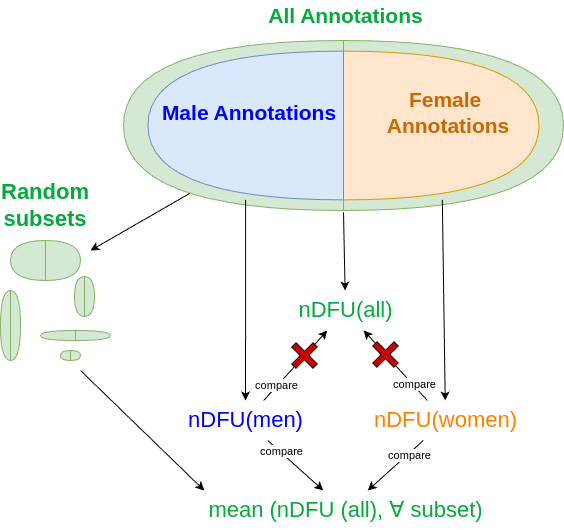

The diagram above was exported from draw.io. Its source (the exported page's mxGraphModel, read from the mxfile embedded in the PNG):
<mxGraphModel dx="1295" dy="768" grid="1" gridSize="10" guides="1" tooltips="1" connect="1" arrows="1" fold="1" page="1" pageScale="1" pageWidth="850" pageHeight="1100" math="0" shadow="0">
  <root>
    <mxCell id="0" />
    <mxCell id="1" parent="0" />
    <mxCell id="y0oGrxJt8CGXZiavps8C-7" value="" style="group" vertex="1" connectable="0" parent="1">
      <mxGeometry x="193" y="370" width="440" height="170" as="geometry" />
    </mxCell>
    <mxCell id="y0oGrxJt8CGXZiavps8C-5" value="" style="shape=or;whiteSpace=wrap;html=1;fillColor=#d5e8d4;strokeColor=#82b366;" vertex="1" parent="y0oGrxJt8CGXZiavps8C-7">
      <mxGeometry x="220" width="220" height="170" as="geometry" />
    </mxCell>
    <mxCell id="y0oGrxJt8CGXZiavps8C-6" value="" style="shape=or;whiteSpace=wrap;html=1;fillColor=#d5e8d4;strokeColor=#82b366;rotation=-180;" vertex="1" parent="y0oGrxJt8CGXZiavps8C-7">
      <mxGeometry width="220" height="170" as="geometry" />
    </mxCell>
    <mxCell id="y0oGrxJt8CGXZiavps8C-8" value="" style="group" vertex="1" connectable="0" parent="y0oGrxJt8CGXZiavps8C-7">
      <mxGeometry x="24.444444444444443" y="10.625" width="400.88888888888886" height="148.75" as="geometry" />
    </mxCell>
    <mxCell id="y0oGrxJt8CGXZiavps8C-3" value="" style="shape=or;whiteSpace=wrap;html=1;fillColor=#ffe6cc;strokeColor=#d79b00;" vertex="1" parent="y0oGrxJt8CGXZiavps8C-8">
      <mxGeometry x="195.55555555555554" width="195.55555555555554" height="148.75" as="geometry" />
    </mxCell>
    <mxCell id="y0oGrxJt8CGXZiavps8C-4" value="" style="shape=or;whiteSpace=wrap;html=1;fillColor=#dae8fc;strokeColor=#6c8ebf;rotation=-180;" vertex="1" parent="y0oGrxJt8CGXZiavps8C-8">
      <mxGeometry x="1.389505794375307e-14" width="195.55555555555554" height="148.75" as="geometry" />
    </mxCell>
    <mxCell id="y0oGrxJt8CGXZiavps8C-11" value="&lt;b&gt;&lt;font style=&quot;font-size: 21px; color: rgb(0, 0, 255);&quot;&gt;Male Annotations&lt;/font&gt;&lt;/b&gt;" style="text;html=1;align=center;verticalAlign=middle;whiteSpace=wrap;rounded=0;fontColor=#03AB3B;" vertex="1" parent="y0oGrxJt8CGXZiavps8C-8">
      <mxGeometry x="7.333333333333333" y="53.125" width="188.22222222222223" height="15.9375" as="geometry" />
    </mxCell>
    <mxCell id="y0oGrxJt8CGXZiavps8C-12" value="&lt;b&gt;&lt;font style=&quot;font-size: 21px; color: rgb(204, 102, 0);&quot;&gt;Female&amp;nbsp;&lt;/font&gt;&lt;/b&gt;&lt;div&gt;&lt;b&gt;&lt;font style=&quot;font-size: 21px; color: rgb(204, 102, 0);&quot;&gt;Annotations&lt;/font&gt;&lt;/b&gt;&lt;/div&gt;" style="text;html=1;align=center;verticalAlign=middle;whiteSpace=wrap;rounded=0;fontColor=#03AB3B;" vertex="1" parent="y0oGrxJt8CGXZiavps8C-8">
      <mxGeometry x="199.22222222222223" y="53.125" width="201.66666666666666" height="15.9375" as="geometry" />
    </mxCell>
    <mxCell id="y0oGrxJt8CGXZiavps8C-9" value="&lt;b&gt;&lt;font style=&quot;font-size: 21px;&quot;&gt;All Annotations&lt;/font&gt;&lt;/b&gt;" style="text;html=1;align=center;verticalAlign=middle;whiteSpace=wrap;rounded=0;fontColor=#03AB3B;" vertex="1" parent="1">
      <mxGeometry x="318.75" y="330" width="192.5" height="30" as="geometry" />
    </mxCell>
    <mxCell id="y0oGrxJt8CGXZiavps8C-13" value="" style="endArrow=classic;html=1;rounded=0;exitX=0;exitY=-0.01;exitDx=0;exitDy=0;exitPerimeter=0;" edge="1" parent="1" source="y0oGrxJt8CGXZiavps8C-6" target="y0oGrxJt8CGXZiavps8C-14">
      <mxGeometry width="50" height="50" relative="1" as="geometry">
        <mxPoint x="330" y="620" as="sourcePoint" />
        <mxPoint x="419" y="610" as="targetPoint" />
      </mxGeometry>
    </mxCell>
    <mxCell id="y0oGrxJt8CGXZiavps8C-14" value="&lt;font style=&quot;font-size: 22px; color: rgb(3, 171, 59);&quot;&gt;nDFU(all)&lt;/font&gt;" style="text;html=1;align=center;verticalAlign=middle;whiteSpace=wrap;rounded=0;" vertex="1" parent="1">
      <mxGeometry x="367.5" y="620" width="95" height="40" as="geometry" />
    </mxCell>
    <mxCell id="y0oGrxJt8CGXZiavps8C-17" value="" style="endArrow=classic;html=1;rounded=0;" edge="1" parent="1" target="y0oGrxJt8CGXZiavps8C-18" source="y0oGrxJt8CGXZiavps8C-4">
      <mxGeometry width="50" height="50" relative="1" as="geometry">
        <mxPoint x="312.1406727828746" y="530" as="sourcePoint" />
        <mxPoint x="319" y="687" as="targetPoint" />
      </mxGeometry>
    </mxCell>
    <mxCell id="y0oGrxJt8CGXZiavps8C-18" value="&lt;font style=&quot;font-size: 22px; color: rgb(0, 0, 255);&quot;&gt;nDFU(men)&lt;/font&gt;" style="text;html=1;align=center;verticalAlign=middle;whiteSpace=wrap;rounded=0;" vertex="1" parent="1">
      <mxGeometry x="267.5" y="730" width="95" height="40" as="geometry" />
    </mxCell>
    <mxCell id="y0oGrxJt8CGXZiavps8C-19" value="" style="endArrow=classic;html=1;rounded=0;" edge="1" parent="1" target="y0oGrxJt8CGXZiavps8C-20" source="y0oGrxJt8CGXZiavps8C-3">
      <mxGeometry width="50" height="50" relative="1" as="geometry">
        <mxPoint x="514.6330275229359" y="530" as="sourcePoint" />
        <mxPoint x="531.5" y="687" as="targetPoint" />
      </mxGeometry>
    </mxCell>
    <mxCell id="y0oGrxJt8CGXZiavps8C-20" value="&lt;font style=&quot;font-size: 22px; color: rgb(255, 128, 0);&quot;&gt;nDFU(women)&lt;/font&gt;" style="text;html=1;align=center;verticalAlign=middle;whiteSpace=wrap;rounded=0;" vertex="1" parent="1">
      <mxGeometry x="467.5" y="730" width="95" height="40" as="geometry" />
    </mxCell>
    <mxCell id="y0oGrxJt8CGXZiavps8C-21" value="" style="endArrow=classic;html=1;rounded=0;" edge="1" parent="1" source="y0oGrxJt8CGXZiavps8C-18" target="y0oGrxJt8CGXZiavps8C-14">
      <mxGeometry width="50" height="50" relative="1" as="geometry">
        <mxPoint x="270" y="620" as="sourcePoint" />
        <mxPoint x="320" y="570" as="targetPoint" />
      </mxGeometry>
    </mxCell>
    <mxCell id="y0oGrxJt8CGXZiavps8C-55" value="compare" style="edgeLabel;html=1;align=center;verticalAlign=middle;resizable=0;points=[];" vertex="1" connectable="0" parent="y0oGrxJt8CGXZiavps8C-21">
      <mxGeometry x="-0.5694" y="1" relative="1" as="geometry">
        <mxPoint as="offset" />
      </mxGeometry>
    </mxCell>
    <mxCell id="y0oGrxJt8CGXZiavps8C-22" value="" style="endArrow=classic;html=1;rounded=0;" edge="1" parent="1" source="y0oGrxJt8CGXZiavps8C-20" target="y0oGrxJt8CGXZiavps8C-14">
      <mxGeometry width="50" height="50" relative="1" as="geometry">
        <mxPoint x="351" y="707" as="sourcePoint" />
        <mxPoint x="399" y="670" as="targetPoint" />
      </mxGeometry>
    </mxCell>
    <mxCell id="y0oGrxJt8CGXZiavps8C-56" value="compare" style="edgeLabel;html=1;align=center;verticalAlign=middle;resizable=0;points=[];" vertex="1" connectable="0" parent="y0oGrxJt8CGXZiavps8C-22">
      <mxGeometry x="-0.5544" y="-1" relative="1" as="geometry">
        <mxPoint as="offset" />
      </mxGeometry>
    </mxCell>
    <mxCell id="y0oGrxJt8CGXZiavps8C-23" value="" style="shape=cross;whiteSpace=wrap;html=1;rotation=45;fillColor=#CC0000;" vertex="1" parent="1">
      <mxGeometry x="359" y="670" width="30" height="30" as="geometry" />
    </mxCell>
    <mxCell id="y0oGrxJt8CGXZiavps8C-25" value="" style="shape=cross;whiteSpace=wrap;html=1;rotation=45;fillColor=#CC0000;" vertex="1" parent="1">
      <mxGeometry x="440" y="669" width="30" height="30" as="geometry" />
    </mxCell>
    <mxCell id="y0oGrxJt8CGXZiavps8C-26" value="" style="group" vertex="1" connectable="0" parent="1">
      <mxGeometry x="70" y="620" width="20" height="70" as="geometry" />
    </mxCell>
    <mxCell id="y0oGrxJt8CGXZiavps8C-27" value="" style="shape=or;whiteSpace=wrap;html=1;fillColor=#d5e8d4;strokeColor=#82b366;" vertex="1" parent="y0oGrxJt8CGXZiavps8C-26">
      <mxGeometry x="10" width="10" height="70" as="geometry" />
    </mxCell>
    <mxCell id="y0oGrxJt8CGXZiavps8C-28" value="" style="shape=or;whiteSpace=wrap;html=1;fillColor=#d5e8d4;strokeColor=#82b366;rotation=-180;" vertex="1" parent="y0oGrxJt8CGXZiavps8C-26">
      <mxGeometry width="10" height="70" as="geometry" />
    </mxCell>
    <mxCell id="y0oGrxJt8CGXZiavps8C-34" value="" style="group" vertex="1" connectable="0" parent="1">
      <mxGeometry x="110" y="660" width="70" height="10" as="geometry" />
    </mxCell>
    <mxCell id="y0oGrxJt8CGXZiavps8C-35" value="" style="shape=or;whiteSpace=wrap;html=1;fillColor=#d5e8d4;strokeColor=#82b366;" vertex="1" parent="y0oGrxJt8CGXZiavps8C-34">
      <mxGeometry x="35" width="35" height="10" as="geometry" />
    </mxCell>
    <mxCell id="y0oGrxJt8CGXZiavps8C-36" value="" style="shape=or;whiteSpace=wrap;html=1;fillColor=#d5e8d4;strokeColor=#82b366;rotation=-180;" vertex="1" parent="y0oGrxJt8CGXZiavps8C-34">
      <mxGeometry width="35" height="10" as="geometry" />
    </mxCell>
    <mxCell id="y0oGrxJt8CGXZiavps8C-37" value="" style="group" vertex="1" connectable="0" parent="1">
      <mxGeometry x="80" y="570" width="70" height="40" as="geometry" />
    </mxCell>
    <mxCell id="y0oGrxJt8CGXZiavps8C-38" value="" style="shape=or;whiteSpace=wrap;html=1;fillColor=#d5e8d4;strokeColor=#82b366;" vertex="1" parent="y0oGrxJt8CGXZiavps8C-37">
      <mxGeometry x="35" width="35" height="40" as="geometry" />
    </mxCell>
    <mxCell id="y0oGrxJt8CGXZiavps8C-39" value="" style="shape=or;whiteSpace=wrap;html=1;fillColor=#d5e8d4;strokeColor=#82b366;rotation=-180;" vertex="1" parent="y0oGrxJt8CGXZiavps8C-37">
      <mxGeometry width="35" height="40" as="geometry" />
    </mxCell>
    <mxCell id="y0oGrxJt8CGXZiavps8C-40" value="" style="group" vertex="1" connectable="0" parent="1">
      <mxGeometry x="130" y="680" width="20" height="10" as="geometry" />
    </mxCell>
    <mxCell id="y0oGrxJt8CGXZiavps8C-41" value="" style="shape=or;whiteSpace=wrap;html=1;fillColor=#d5e8d4;strokeColor=#82b366;" vertex="1" parent="y0oGrxJt8CGXZiavps8C-40">
      <mxGeometry x="10" width="10" height="10" as="geometry" />
    </mxCell>
    <mxCell id="y0oGrxJt8CGXZiavps8C-42" value="" style="shape=or;whiteSpace=wrap;html=1;fillColor=#d5e8d4;strokeColor=#82b366;rotation=-180;" vertex="1" parent="y0oGrxJt8CGXZiavps8C-40">
      <mxGeometry width="10" height="10" as="geometry" />
    </mxCell>
    <mxCell id="y0oGrxJt8CGXZiavps8C-43" value="" style="group" vertex="1" connectable="0" parent="1">
      <mxGeometry x="144" y="606" width="20" height="40" as="geometry" />
    </mxCell>
    <mxCell id="y0oGrxJt8CGXZiavps8C-44" value="" style="shape=or;whiteSpace=wrap;html=1;fillColor=#d5e8d4;strokeColor=#82b366;" vertex="1" parent="y0oGrxJt8CGXZiavps8C-43">
      <mxGeometry x="10" width="10" height="40" as="geometry" />
    </mxCell>
    <mxCell id="y0oGrxJt8CGXZiavps8C-45" value="" style="shape=or;whiteSpace=wrap;html=1;fillColor=#d5e8d4;strokeColor=#82b366;rotation=-180;" vertex="1" parent="y0oGrxJt8CGXZiavps8C-43">
      <mxGeometry width="10" height="40" as="geometry" />
    </mxCell>
    <mxCell id="y0oGrxJt8CGXZiavps8C-46" value="" style="endArrow=classic;html=1;rounded=0;exitX=0.7;exitY=0.1;exitDx=0;exitDy=0;exitPerimeter=0;" edge="1" parent="1" source="y0oGrxJt8CGXZiavps8C-6">
      <mxGeometry width="50" height="50" relative="1" as="geometry">
        <mxPoint x="210" y="650" as="sourcePoint" />
        <mxPoint x="160" y="580" as="targetPoint" />
      </mxGeometry>
    </mxCell>
    <mxCell id="y0oGrxJt8CGXZiavps8C-47" value="&lt;font style=&quot;font-size: 22px; color: rgb(3, 171, 59);&quot;&gt;&lt;b&gt;Random subsets&lt;/b&gt;&lt;/font&gt;" style="text;html=1;align=center;verticalAlign=middle;whiteSpace=wrap;rounded=0;" vertex="1" parent="1">
      <mxGeometry x="85" y="520" width="60" height="30" as="geometry" />
    </mxCell>
    <mxCell id="y0oGrxJt8CGXZiavps8C-48" value="" style="endArrow=classic;html=1;rounded=0;entryX=0;entryY=0;entryDx=0;entryDy=0;" edge="1" parent="1" target="y0oGrxJt8CGXZiavps8C-50">
      <mxGeometry width="50" height="50" relative="1" as="geometry">
        <mxPoint x="150" y="700" as="sourcePoint" />
        <mxPoint x="390" y="830" as="targetPoint" />
      </mxGeometry>
    </mxCell>
    <mxCell id="y0oGrxJt8CGXZiavps8C-50" value="&lt;font style=&quot;color: rgb(3, 171, 59);&quot;&gt;&lt;font style=&quot;font-size: 22px;&quot;&gt;mean (nDFU (all),&amp;nbsp;&lt;/font&gt;&lt;span style=&quot;background-color: transparent;&quot;&gt;&lt;span style=&quot;font-size: 22px;&quot;&gt;∀ subset)&lt;/span&gt;&lt;/span&gt;&lt;/font&gt;" style="text;html=1;align=center;verticalAlign=middle;whiteSpace=wrap;rounded=0;" vertex="1" parent="1">
      <mxGeometry x="273.75" y="820" width="282.5" height="40" as="geometry" />
    </mxCell>
    <mxCell id="y0oGrxJt8CGXZiavps8C-51" value="" style="endArrow=classic;html=1;rounded=0;" edge="1" parent="1" source="y0oGrxJt8CGXZiavps8C-18" target="y0oGrxJt8CGXZiavps8C-50">
      <mxGeometry width="50" height="50" relative="1" as="geometry">
        <mxPoint x="160" y="710" as="sourcePoint" />
        <mxPoint x="387" y="830" as="targetPoint" />
      </mxGeometry>
    </mxCell>
    <mxCell id="y0oGrxJt8CGXZiavps8C-53" value="compare" style="edgeLabel;html=1;align=center;verticalAlign=middle;resizable=0;points=[];" vertex="1" connectable="0" parent="y0oGrxJt8CGXZiavps8C-51">
      <mxGeometry x="-0.5269" y="1" relative="1" as="geometry">
        <mxPoint as="offset" />
      </mxGeometry>
    </mxCell>
    <mxCell id="y0oGrxJt8CGXZiavps8C-52" value="" style="endArrow=classic;html=1;rounded=0;" edge="1" parent="1" source="y0oGrxJt8CGXZiavps8C-20" target="y0oGrxJt8CGXZiavps8C-50">
      <mxGeometry width="50" height="50" relative="1" as="geometry">
        <mxPoint x="170" y="720" as="sourcePoint" />
        <mxPoint x="397" y="840" as="targetPoint" />
      </mxGeometry>
    </mxCell>
    <mxCell id="y0oGrxJt8CGXZiavps8C-54" value="compare" style="edgeLabel;html=1;align=center;verticalAlign=middle;resizable=0;points=[];" vertex="1" connectable="0" parent="y0oGrxJt8CGXZiavps8C-52">
      <mxGeometry x="-0.4689" y="2" relative="1" as="geometry">
        <mxPoint x="-1" as="offset" />
      </mxGeometry>
    </mxCell>
  </root>
</mxGraphModel>